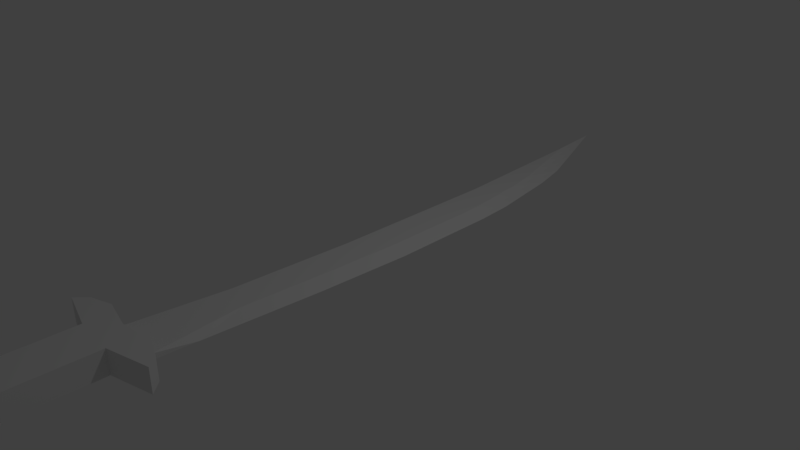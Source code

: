 # Source: schwert.blend  (saved by Blender 2.78.0; exported with 4.5.12 LTS)
import bpy
from mathutils import Matrix  # noqa: F401  (used for matrix-valued properties, if any)

bpy.ops.wm.read_factory_settings(use_empty=True)
scene = bpy.context.scene
scene.name = 'Scene'

# ---- collections
col_collection_1 = bpy.data.collections.new('Collection 1'); scene.collection.children.link(col_collection_1)

# ---- world
world_world = bpy.data.worlds.new('World'); scene.world = world_world
world_world.color = (0.05088, 0.05088, 0.05088)
world_world.use_sun_shadow = False
world_world.sun_shadow_jitter_overblur = 0.0
world_world.cycles.sampling_method = 'MANUAL'

# ---- cameras
cam_camera = bpy.data.cameras.new('Camera')
cam_camera.clip_end = 100.0
cam_camera.lens = 35.0
cam_camera.sensor_width = 32.0
cam_camera.sensor_height = 18.0
cam_camera.ortho_scale = 7.314
cam_camera.dof.focus_distance = 0.0
cam_camera.dof.aperture_fstop = 128.0

# ---- lights
light_lamp = bpy.data.lights.new('Lamp', 'POINT')
light_lamp.transmission_factor = 0.0
light_lamp.cutoff_distance = 30.0
light_lamp.energy = 100.0
light_lamp.shadow_buffer_clip_start = 1.001
light_lamp.shadow_soft_size = 0.1
light_lamp.shadow_maximum_resolution = 0.006
light_lamp.use_absolute_resolution = True

# ---- meshes
me_plane = bpy.data.meshes.new('Plane')
me_plane.from_pydata([(-0.6504, 5.588, 0.0), (-0.03044, -0.8909, 0.0), (0.3596, 0.2789, 0.0), (-0.03044, 3.953, 0.0), (-0.03044, 1.531, 0.0), (-0.3814, -0.2731, 0.0), (-0.5024, -3.174, 0.0), (-0.1514, -3.271, 0.0), (-0.4204, 2.783, 0.0), (-0.1514, -3.402, 0.0), (0.5792, -3.335, 0.0), (-0.1514, -5.75, 0.0), (0.7288, -3.493, 0.0), (-0.1514, -3.56, 0.0), (-0.1514, -3.671, 0.0), (-0.1514, -5.1, 0.0), (0.1437, -5.084, 0.0), (0.1742, -5.671, 0.0), (-0.7178, -5.145, 0.0), (-0.1514, -5.212, 0.0), (0.415, -5.175, 0.0), (-0.1514, -5.634, 0.0), (-0.7178, -5.399, 0.0), (-0.1514, -5.393, 0.0), (0.3206, -1.024, 0.0), (0.3206, 1.832, 0.0), (-0.8819, -3.304, 0.0), (0.1996, -3.204, 0.0), (-0.04192, -5.754, 0.0), (-1.031, -3.463, 0.0), (-0.4464, -3.615, 0.0), (-0.4769, -5.641, 0.0), (-0.2608, -5.724, 0.0), (0.1437, -3.646, 0.0), (-0.4464, -5.054, 0.0), (0.415, -5.43, 0.0), (-0.3404, 4.771, 0.0), (-0.03044, 2.742, 0.0), (-0.03044, 0.32, 0.0), (0.1646, 0.9049, 0.0), (-0.3269, -3.223, 0.0), (-0.0909, -2.081, 0.0), (-0.1514, -3.337, 0.0), (0.2887, -3.527, 0.0), (0.654, -3.414, 0.0), (-0.4009, 1.255, 0.0), (-0.1514, -5.692, 0.0), (-0.1514, -4.385, 0.0), (-0.4346, -5.178, 0.0), (-0.1514, -5.514, 0.0), (0.2794, -5.13, 0.0), (-0.1514, -5.156, 0.0), (-0.4346, -5.396, 0.0), (0.01141, -5.653, 0.0), (-0.1514, -5.302, 0.0), (-0.7178, -5.272, 0.0), (0.2139, -3.368, 0.0), (-0.1514, -3.481, 0.0), (-0.1514, -3.616, 0.0), (-0.003842, -5.092, 0.0), (0.1318, -5.194, 0.0), (-0.9567, -3.384, 0.0), (-0.3688, -5.682, 0.0), (-0.7389, -3.539, 0.0), (-0.4464, -4.335, 0.0), (0.2601, -2.114, 0.0), (0.1451, -0.9576, 0.0), (0.3401, 1.056, 0.0), (-0.5354, 4.186, 0.0), (-0.2059, -0.582, 0.0), (0.3401, -0.3727, 0.0), (0.1905, 2.893, 0.0), (-0.2254, 2.157, 0.0), (-0.4419, -1.723, 0.0), (-0.5166, -3.353, 0.0), (0.3894, -3.269, 0.0), (-0.6921, -3.239, 0.0), (0.06613, -5.712, 0.0), (-0.2989, -3.643, 0.0), (0.4362, -3.57, 0.0), (-0.2061, -5.737, 0.0), (-0.2989, -5.077, 0.0), (-0.09664, -5.752, 0.0), (0.1437, -4.365, 0.0), (-0.5973, -5.52, 0.0), (0.2946, -5.55, 0.0), (-0.5821, -5.099, 0.0), (0.415, -5.302, 0.0), (-0.3141, -5.637, 0.0), (0.02415, -3.238, 0.0), (-0.5914, -3.512, 0.0), (-0.003842, -3.658, 0.0), (0.1318, -5.411, 0.0), (-0.04261, -5.702, 0.0), (-0.2601, -5.687, 0.0), (-0.3743, -5.517, 0.0), (-0.4346, -5.287, 0.0), (0.1318, -5.302, 0.0), (-0.3667, -5.128, 0.0), (0.064, -5.143, 0.0), (-0.2989, -4.36, 0.0), (-0.003842, -4.375, 0.0), (-0.4451, -3.577, 0.0), (0.1424, -3.593, 0.0), (-0.554, -3.432, 0.0), (0.2513, -3.448, 0.0), (-0.4218, -3.288, 0.0), (0.119, -3.303, 0.0), (-0.2664, -1.902, 0.0), (0.08461, -2.098, 0.0), (0.07163, -5.532, 0.0), (0.1548, -0.02636, 0.0), (-0.2157, 0.7874, 0.0), (-0.2829, 3.464, 0.0), (0.1548, 1.899, 0.0), (-0.4954, 5.179, 0.0), (-0.03044, 3.347, 0.0), (-0.03044, 0.9254, 0.0), (0.06706, 1.218, 0.0), (-0.2391, -3.247, 0.0), (-0.06067, -1.486, 0.0), (-0.1514, -3.304, 0.0), (0.5087, -3.51, 0.0), (0.6166, -3.374, 0.0), (-0.3912, 0.4909, 0.0), (-0.1514, -5.663, 0.0), (-0.1514, -4.028, 0.0), (-0.293, -5.195, 0.0), (-0.1514, -5.574, 0.0), (0.2115, -5.107, 0.0), (-0.1514, -5.128, 0.0), (-0.293, -5.395, 0.0), (0.09279, -5.662, 0.0), (-0.1514, -5.257, 0.0), (-0.7178, -5.336, 0.0), (0.3966, -3.351, 0.0), (-0.1514, -3.521, 0.0), (-0.1514, -3.643, 0.0), (0.06992, -5.088, 0.0), (0.2734, -5.184, 0.0), (-0.9941, -3.423, 0.0), (-0.3148, -5.703, 0.0), (-0.5927, -3.577, 0.0), (-0.4464, -4.694, 0.0), (0.2903, -1.569, 0.0), (0.2328, -0.9909, 0.0), (0.3303, 1.444, 0.0), (-0.4779, 3.484, 0.0), (-0.1182, -0.7364, 0.0), (0.3498, -0.04692, 0.0), (0.1028, 3.423, 0.0), (-0.3229, 2.47, 0.0), (-0.4721, -2.449, 0.0), (-0.334, -3.377, 0.0), (0.2945, -3.237, 0.0), (-0.787, -3.272, 0.0), (0.1202, -5.692, 0.0), (-0.2251, -3.657, 0.0), (0.5825, -3.531, 0.0), (-0.1787, -5.743, 0.0), (-0.2251, -5.088, 0.0), (-0.06928, -5.753, 0.0), (0.1437, -4.005, 0.0), (-0.5371, -5.58, 0.0), (0.3548, -5.49, 0.0), (-0.6499, -5.122, 0.0), (0.415, -5.239, 0.0), (-0.2327, -5.636, 0.0), (0.1119, -3.221, 0.0), (-0.3714, -3.536, 0.0), (0.06992, -3.652, 0.0), (0.2734, -5.42, 0.0), (-0.1854, 4.362, 0.0), (-0.03044, 2.136, 0.0), (-0.03044, -0.2854, 0.0), (0.2621, 0.5919, 0.0), (-0.4146, -3.198, 0.0), (-0.1211, -2.676, 0.0), (-0.1514, -3.369, 0.0), (0.06867, -3.544, 0.0), (0.6914, -3.454, 0.0), (-0.4107, 2.019, 0.0), (-0.1514, -5.721, 0.0), (-0.1514, -4.743, 0.0), (-0.5762, -5.162, 0.0), (-0.1514, -5.453, 0.0), (0.3472, -5.152, 0.0), (-0.1514, -5.184, 0.0), (-0.5762, -5.398, 0.0), (-0.06997, -5.643, 0.0), (-0.1514, -5.348, 0.0), (-0.7178, -5.208, 0.0), (0.03129, -3.385, 0.0), (-0.1514, -3.441, 0.0), (-0.1514, -3.588, 0.0), (-0.0776, -5.096, 0.0), (-0.009756, -5.203, 0.0), (-0.9193, -3.344, 0.0), (-0.4229, -5.661, 0.0), (-0.8852, -3.501, 0.0), (-0.4464, -3.975, 0.0), (0.2299, -2.659, 0.0), (0.05731, -0.9242, 0.0), (0.3498, 0.6673, 0.0), (-0.5929, 4.887, 0.0), (-0.2937, -0.4275, 0.0), (0.3303, -0.6985, 0.0), (0.2783, 2.362, 0.0), (-0.1279, 1.844, 0.0), (-0.4117, -0.9983, 0.0), (-0.6993, -3.329, 0.0), (0.4843, -3.302, 0.0), (-0.5973, -3.206, 0.0), (0.01211, -5.733, 0.0), (-0.3726, -3.629, 0.0), (0.2899, -3.608, 0.0), (-0.2334, -5.73, 0.0), (-0.3726, -5.065, 0.0), (-0.124, -5.751, 0.0), (0.1437, -4.724, 0.0), (-0.6575, -5.46, 0.0), (0.2344, -5.611, 0.0), (-0.5142, -5.076, 0.0), (0.415, -5.366, 0.0), (-0.3955, -5.639, 0.0), (-0.06361, -3.254, 0.0), (-0.8114, -3.487, 0.0), (-0.0776, -3.665, 0.0), (-0.009756, -5.402, 0.0), (-0.09699, -5.697, 0.0), (0.01176, -5.707, 0.0), (-0.0156, -5.677, 0.0), (-0.06963, -5.727, 0.0), (-0.3145, -5.685, 0.0), (-0.2057, -5.69, 0.0), (-0.2871, -5.662, 0.0), (-0.2331, -5.712, 0.0), (-0.4858, -5.518, 0.0), (-0.2628, -5.515, 0.0), (-0.4045, -5.456, 0.0), (-0.3442, -5.577, 0.0), (-0.5762, -5.28, 0.0), (-0.293, -5.295, 0.0), (-0.4346, -5.233, 0.0), (-0.4346, -5.342, 0.0), (-0.009756, -5.302, 0.0), (0.2734, -5.302, 0.0), (0.1318, -5.248, 0.0), (0.1318, -5.357, 0.0), (-0.4744, -5.113, 0.0), (-0.259, -5.142, 0.0), (-0.3328, -5.102, 0.0), (-0.4006, -5.153, 0.0), (-0.04368, -5.149, 0.0), (0.1717, -5.136, 0.0), (0.03008, -5.117, 0.0), (0.09792, -5.168, 0.0), (-0.3726, -4.347, 0.0), (-0.2251, -4.373, 0.0), (-0.2989, -4.002, 0.0), (-0.2989, -4.718, 0.0), (-0.0776, -4.38, 0.0), (0.06992, -4.37, 0.0), (-0.003842, -4.017, 0.0), (-0.003842, -4.734, 0.0), (-0.592, -3.558, 0.0), (-0.2983, -3.597, 0.0), (-0.5183, -3.545, 0.0), (-0.372, -3.61, 0.0), (-0.004464, -3.604, 0.0), (0.2893, -3.581, 0.0), (0.2156, -3.56, 0.0), (0.06929, -3.625, 0.0), (-0.7554, -3.408, 0.0), (-0.3527, -3.457, 0.0), (-0.5353, -3.393, 0.0), (-0.5727, -3.472, 0.0), (0.04998, -3.464, 0.0), (0.4526, -3.431, 0.0), (0.2326, -3.408, 0.0), (0.27, -3.487, 0.0), (-0.5569, -3.263, 0.0), (-0.2866, -3.312, 0.0), (-0.3743, -3.255, 0.0), (-0.4692, -3.32, 0.0), (-0.01616, -3.32, 0.0), (0.2542, -3.286, 0.0), (0.07159, -3.27, 0.0), (0.1665, -3.336, 0.0), (-0.3542, -1.813, 0.0), (-0.1786, -1.992, 0.0), (-0.2362, -1.242, 0.0), (-0.2966, -2.562, 0.0), (-0.003146, -2.089, 0.0), (0.1724, -2.106, 0.0), (0.1148, -1.528, 0.0), (0.05438, -2.668, 0.0), (-0.03986, -5.523, 0.0), (0.1831, -5.541, 0.0), (0.1017, -5.472, 0.0), (0.04152, -5.592, 0.0), (0.2474, -0.1995, 0.0), (0.06219, 0.1468, 0.0), (0.1499, -0.492, 0.0), (0.1597, 0.4393, 0.0), (-0.1231, 0.5537, 0.0), (-0.3083, 1.021, 0.0), (-0.2108, 0.1027, 0.0), (-0.2206, 1.472, 0.0), (-0.1567, 3.103, 0.0), (-0.4092, 3.825, 0.0), (-0.2542, 2.81, 0.0), (-0.3117, 4.117, 0.0), (0.2474, 1.477, 0.0), (0.06219, 2.32, 0.0), (0.1597, 1.402, 0.0), (0.1499, 2.396, 0.0), (0.05975, 2.871, 0.0), (0.06463, 1.769, 0.0), (0.2548, 1.035, 0.0), (-0.4523, 4.502, 0.0), (-0.3661, 3.147, 0.0), (-0.1423, 2.473, 0.0), (-0.3156, 1.746, 0.0), (-0.301, 0.2968, 0.0), (-0.1206, -0.09135, 0.0), (0.06463, 0.6823, 0.0), (0.05975, -0.3887, 0.0), (0.2401, -0.5952, 0.0), (0.138, -5.601, 0.0), (0.2283, -5.481, 0.0), (-0.02481, -5.463, 0.0), (0.1421, -2.663, 0.0), (0.2026, -1.548, 0.0), (0.02708, -1.507, 0.0), (-0.2089, -2.619, 0.0), (-0.1484, -1.364, 0.0), (-0.3239, -1.12, 0.0), (0.3254, -3.319, 0.0), (0.1831, -3.254, 0.0), (-0.03988, -3.287, 0.0), (-0.3103, -3.345, 0.0), (-0.2628, -3.28, 0.0), (-0.4858, -3.231, 0.0), (0.4807, -3.47, 0.0), (0.4246, -3.391, 0.0), (0.04063, -3.425, 0.0), (-0.362, -3.496, 0.0), (-0.3433, -3.417, 0.0), (-0.7273, -3.368, 0.0), (0.1796, -3.617, 0.0), (0.399, -3.546, 0.0), (0.0321, -3.574, 0.0), (-0.2617, -3.627, 0.0), (-0.3348, -3.566, 0.0), (-0.7017, -3.523, 0.0), (0.06992, -4.729, 0.0), (0.06992, -4.011, 0.0), (-0.0776, -4.022, 0.0), (-0.2251, -4.73, 0.0), (-0.2251, -4.015, 0.0), (-0.3726, -3.988, 0.0), (0.2226, -5.16, 0.0), (0.1208, -5.112, 0.0), (-0.06064, -5.123, 0.0), (-0.276, -5.168, 0.0), (-0.2421, -5.115, 0.0), (-0.4235, -5.089, 0.0), (0.2734, -5.361, 0.0), (0.2734, -5.243, 0.0), (-0.009756, -5.253, 0.0), (-0.293, -5.345, 0.0), (-0.293, -5.245, 0.0), (-0.5762, -5.221, 0.0), (-0.2478, -5.576, 0.0), (-0.2779, -5.455, 0.0), (-0.531, -5.458, 0.0), (-0.1922, -5.716, 0.0), (-0.2192, -5.663, 0.0), (-0.355, -5.662, 0.0), (-0.02876, -5.73, 0.0), (0.05227, -5.685, 0.0), (-0.08348, -5.67, 0.0), (-0.1105, -5.724, 0.0), (-0.274, -5.707, 0.0), (-0.4407, -5.579, 0.0), (-0.5762, -5.339, 0.0), (-0.009756, -5.352, 0.0), (-0.5253, -5.137, 0.0), (-0.02672, -5.176, 0.0), (-0.3726, -4.706, 0.0), (-0.0776, -4.738, 0.0), (-0.4823, -3.594, 0.0), (-0.04103, -3.634, 0.0), (-0.7834, -3.448, 0.0), (0.05932, -3.504, 0.0), (-0.6281, -3.296, 0.0), (0.007562, -3.352, 0.0), (-0.3844, -2.506, 0.0), (-0.03338, -2.672, 0.0), (-0.05492, -5.583, 0.0), (0.2548, 0.1962, 0.0), (-0.1255, 1.199, 0.0), (-0.1711, 3.732, 0.0), (0.2401, 1.92, 0.0), (-0.3667, 4.29, 0.0808), (-0.46, 4.619, 0.0808), (-0.08699, 2.818, 0.0808), (-0.08699, 3.304, 0.0808), (-0.08699, 0.8714, 0.0808), (-0.08699, 1.358, 0.0808), (-0.02833, 1.106, 0.0808), (-0.2391, -3.247, 0.0808), (-0.1514, -3.271, 0.0808), (-0.1052, -1.067, 0.0808), (-0.08699, -0.5883, 0.0808), (-0.1514, -3.304, 0.3311), (0.5087, -3.51, 0.3311), (0.7288, -3.493, 0.3311), (0.6166, -3.374, 0.3311), (0.5792, -3.335, 0.3311), (-0.304, 0.5222, 0.0808), (-0.2982, -0.09182, 0.0808), (-0.1514, -5.663, 0.3311), (-0.1514, -5.634, 0.3311), (-0.1514, -4.028, 0.3311), (-0.1514, -3.671, 0.3311), (-0.293, -5.195, 0.3311), (-0.1514, -5.212, 0.3311), (-0.1514, -5.574, 0.3311), (0.2115, -5.107, 0.3311), (0.1437, -5.084, 0.3311), (-0.1514, -5.128, 0.3311), (-0.1514, -5.1, 0.3311), (-0.293, -5.395, 0.3311), (-0.1514, -5.393, 0.3311), (0.09279, -5.662, 0.3311), (0.1742, -5.671, 0.3311), (-0.1514, -5.257, 0.3311), (-0.7178, -5.336, 0.3311), (-0.7178, -5.399, 0.3311), (0.3966, -3.351, 0.3311), (-0.1514, -3.521, 0.3311), (-0.1514, -3.56, 0.3311), (-0.1514, -3.643, 0.3311), (0.06992, -5.088, 0.3311), (0.2734, -5.184, 0.3311), (0.415, -5.175, 0.3311), (-0.9941, -3.423, 0.3311), (-1.031, -3.463, 0.3311), (-0.3148, -5.703, 0.3311), (-0.2608, -5.724, 0.3311), (-0.5927, -3.577, 0.3311), (-0.4464, -3.615, 0.3311), (-0.4464, -4.694, 0.3311), (-0.4464, -5.054, 0.3311), (0.106, -1.134, 0.0808), (0.1242, -0.6956, 0.0808), (0.07139, -0.6688, 0.0808), (0.13, 1.288, 0.0808), (0.1242, 1.6, 0.0808), (-0.3562, 2.928, 0.0808), (-0.3216, 2.364, 0.0808), (-0.1398, -0.4642, 0.0808), (0.1418, 0.08996, 0.0808), (0.1476, 0.3518, 0.0808), (-0.006847, 2.878, 0.0808), (-0.263, 2.113, 0.0808), (-0.3527, -1.84, 0.0808), (-0.5024, -3.174, 0.0808), (-0.334, -3.377, 0.3311), (-0.1514, -3.402, 0.3311), (0.2945, -3.237, 0.3311), (0.1996, -3.204, 0.0808), (-0.787, -3.272, 0.3311), (-0.8819, -3.304, 0.3311), (0.1202, -5.692, 0.3311), (-0.2251, -3.657, 0.3311), (0.5825, -3.531, 0.3311), (-0.1787, -5.743, 0.3311), (-0.1514, -5.75, 0.3311), (-0.2251, -5.088, 0.3311), (-0.06928, -5.753, 0.3311), (-0.04192, -5.754, 0.3311), (0.1437, -4.005, 0.3311), (0.1437, -3.646, 0.3311), (-0.5371, -5.58, 0.3311), (-0.4769, -5.641, 0.3311), (0.3548, -5.49, 0.3311), (0.415, -5.43, 0.3311), (-0.6499, -5.122, 0.3311), (-0.7178, -5.145, 0.3311), (0.415, -5.239, 0.3311), (-0.2327, -5.636, 0.3311), (0.1119, -3.221, 0.0808), (-0.3714, -3.536, 0.3311), (0.06992, -3.652, 0.3311), (0.2734, -5.42, 0.3311), (-0.1802, 3.633, 0.0808), (-0.2735, 3.962, 0.0808), (-0.08699, 1.845, 0.0808), (-0.08699, 2.331, 0.0808), (-0.08699, -0.1017, 0.0808), (-0.08699, 0.3849, 0.0808), (0.08899, 0.6034, 0.0808), (0.03033, 0.8549, 0.0808), (-0.4146, -3.198, 0.0808), (-0.3269, -3.223, 0.0808), (-0.1416, -2.023, 0.0808), (-0.1234, -1.545, 0.0808), (-0.1514, -3.369, 0.3311), (-0.1514, -3.337, 0.3311), (0.06867, -3.544, 0.3311), (0.2887, -3.527, 0.3311), (0.6914, -3.454, 0.3311), (0.654, -3.414, 0.3311), (-0.3158, 1.75, 0.0808), (-0.3099, 1.136, 0.0808), (-0.1514, -5.721, 0.3311), (-0.1514, -5.692, 0.3311), (-0.1514, -4.743, 0.3311), (-0.1514, -4.385, 0.3311), (-0.5762, -5.162, 0.3311), (-0.4346, -5.178, 0.3311), (-0.1514, -5.453, 0.3311), (-0.1514, -5.514, 0.3311), (0.3472, -5.152, 0.3311), (0.2794, -5.13, 0.3311), (-0.1514, -5.184, 0.3311), (-0.1514, -5.156, 0.3311), (-0.5762, -5.398, 0.3311), (-0.4346, -5.396, 0.3311), (-0.06997, -5.643, 0.3311), (0.01141, -5.653, 0.3311), (-0.1514, -5.348, 0.3311), (-0.1514, -5.302, 0.3311), (-0.7178, -5.208, 0.3311), (-0.7178, -5.272, 0.3311), (0.03129, -3.385, 0.3311), (0.2139, -3.368, 0.3311), (-0.1514, -3.441, 0.3311), (-0.1514, -3.481, 0.3311), (-0.1514, -3.588, 0.3311), (-0.1514, -3.616, 0.3311), (-0.0776, -5.096, 0.3311), (-0.003842, -5.092, 0.3311), (-0.009756, -5.203, 0.3311), (0.1318, -5.194, 0.3311), (-0.9193, -3.344, 0.3311), (-0.9567, -3.384, 0.3311), (-0.4229, -5.661, 0.3311), (-0.3688, -5.682, 0.3311), (-0.8852, -3.501, 0.3311), (-0.7389, -3.539, 0.3311), (-0.4464, -3.975, 0.3311), (-0.4464, -4.335, 0.3311), (0.06962, -2.01, 0.0808), (0.08781, -1.572, 0.0808), (-0.0342, -0.6151, 0.0808), (0.01859, -0.6419, 0.0808), (0.1418, 0.664, 0.0808), (0.1359, 0.9761, 0.0808), (-0.4254, 4.055, 0.0808), (-0.3908, 3.492, 0.0808), (-0.2454, -0.2159, 0.0808), (-0.1926, -0.3401, 0.0808), (0.13, -0.4337, 0.0808), (0.1359, -0.1719, 0.0808), (0.09874, 2.026, 0.0808), (0.04595, 2.452, 0.0808), (-0.1456, 1.61, 0.0808), (-0.2043, 1.861, 0.0808), (-0.3163, -0.6746, 0.0808), (-0.3345, -1.257, 0.0808), (-0.6993, -3.329, 0.3311), (-0.5166, -3.353, 0.3311), (0.4843, -3.302, 0.3311), (0.3894, -3.269, 0.3311), (-0.5973, -3.206, 0.3311), (-0.6921, -3.239, 0.3311), (0.01211, -5.733, 0.3311), (0.06613, -5.712, 0.3311), (-0.3726, -3.629, 0.3311), (-0.2989, -3.643, 0.3311), (0.2899, -3.608, 0.3311), (0.4362, -3.57, 0.3311), (-0.2334, -5.73, 0.3311), (-0.2061, -5.737, 0.3311), (-0.3726, -5.065, 0.3311), (-0.2989, -5.077, 0.3311), (-0.124, -5.751, 0.3311), (-0.09664, -5.752, 0.3311), (0.1437, -4.724, 0.3311), (0.1437, -4.365, 0.3311), (-0.6575, -5.46, 0.3311), (-0.5973, -5.52, 0.3311), (0.2344, -5.611, 0.3311), (0.2946, -5.55, 0.3311), (-0.5142, -5.076, 0.3311), (-0.5821, -5.099, 0.3311), (0.415, -5.366, 0.3311), (0.415, -5.302, 0.3311), (-0.3955, -5.639, 0.3311), (-0.3141, -5.637, 0.3311), (-0.06361, -3.254, 0.0808), (0.02415, -3.238, 0.0808), (-0.8114, -3.487, 0.3311), (-0.5914, -3.512, 0.3311), (-0.0776, -3.665, 0.3311), (-0.003842, -3.658, 0.3311), (-0.009756, -5.402, 0.3311), (0.1318, -5.411, 0.3311), (-0.09699, -5.697, 0.3311), (0.01176, -5.707, 0.3311), (-0.04261, -5.702, 0.3311), (-0.0156, -5.677, 0.3311), (-0.06963, -5.727, 0.3311), (-0.3145, -5.685, 0.3311), (-0.2057, -5.69, 0.3311), (-0.2601, -5.687, 0.3311), (-0.2871, -5.662, 0.3311), (-0.2331, -5.712, 0.3311), (-0.4858, -5.518, 0.3311), (-0.2628, -5.515, 0.3311), (-0.3743, -5.517, 0.3311), (-0.4045, -5.456, 0.3311), (-0.3442, -5.577, 0.3311), (-0.5762, -5.28, 0.3311), (-0.293, -5.295, 0.3311), (-0.4346, -5.287, 0.3311), (-0.4346, -5.233, 0.3311), (-0.4346, -5.342, 0.3311), (-0.009756, -5.302, 0.3311), (0.2734, -5.302, 0.3311), (0.1318, -5.302, 0.3311), (0.1318, -5.248, 0.3311), (0.1318, -5.357, 0.3311), (-0.4744, -5.113, 0.3311), (-0.259, -5.142, 0.3311), (-0.3667, -5.128, 0.3311), (-0.3328, -5.102, 0.3311), (-0.4006, -5.153, 0.3311), (-0.04368, -5.149, 0.3311), (0.1717, -5.136, 0.3311), (0.064, -5.143, 0.3311), (0.03008, -5.117, 0.3311), (0.09792, -5.168, 0.3311), (-0.3726, -4.347, 0.3311), (-0.2251, -4.373, 0.3311), (-0.2989, -4.36, 0.3311), (-0.2989, -4.002, 0.3311), (-0.2989, -4.718, 0.3311), (-0.0776, -4.38, 0.3311), (0.06992, -4.37, 0.3311), (-0.003842, -4.375, 0.3311), (-0.003842, -4.017, 0.3311), (-0.003842, -4.734, 0.3311), (-0.592, -3.558, 0.3311), (-0.2983, -3.597, 0.3311), (-0.4451, -3.577, 0.3311), (-0.5183, -3.545, 0.3311), (-0.372, -3.61, 0.3311), (-0.004464, -3.604, 0.3311), (0.2893, -3.581, 0.3311), (0.1424, -3.593, 0.3311), (0.2156, -3.56, 0.3311), (0.06929, -3.625, 0.3311), (-0.7554, -3.408, 0.3311), (-0.3527, -3.457, 0.3311), (-0.554, -3.432, 0.3311), (-0.5353, -3.393, 0.3311), (-0.5727, -3.472, 0.3311), (0.04998, -3.464, 0.3311), (0.4526, -3.431, 0.3311), (0.2513, -3.448, 0.3311), (0.2326, -3.408, 0.3311), (0.27, -3.487, 0.3311), (-0.5569, -3.263, 0.3311), (-0.2866, -3.312, 0.3311), (-0.4218, -3.288, 0.3311), (-0.3743, -3.255, 0.3311), (-0.4692, -3.32, 0.3311), (-0.01616, -3.32, 0.3311), (0.2542, -3.286, 0.3311), (0.119, -3.303, 0.3311), (0.07159, -3.27, 0.3311), (0.1665, -3.336, 0.3311), (-0.2817, -1.329, 0.0808), (-0.1762, -1.473, 0.0808), (-0.229, -1.401, 0.0808), (-0.2108, -0.8706, 0.0808), (-0.2471, -1.932, 0.0808), (-0.07057, -1.552, 0.0808), (0.03501, -1.565, 0.0808), (-0.01778, -1.558, 0.0808), (0.0004081, -1.1, 0.0808), (-0.03597, -2.016, 0.0808), (-0.03986, -5.523, 0.3311), (0.1831, -5.541, 0.3311), (0.07163, -5.532, 0.3311), (0.1017, -5.472, 0.3311), (0.04152, -5.592, 0.3311), (0.08019, -0.0327, 0.0808), (-0.03126, 0.2457, 0.0808), (0.02446, 0.1065, 0.0808), (0.02153, -0.2677, 0.0808), (0.02739, 0.4807, 0.0808), (-0.1427, 0.5727, 0.0808), (-0.2542, 0.9484, 0.0808), (-0.1984, 0.7605, 0.0808), (-0.1955, 0.2102, 0.0808), (-0.2014, 1.311, 0.0808), (-0.1629, 2.621, 0.0808), (-0.3149, 3.202, 0.0808), (-0.2389, 2.911, 0.0808), (-0.2216, 2.386, 0.0808), (-0.2562, 3.437, 0.0808), (0.08019, 1.315, 0.0808), (-0.03126, 1.992, 0.0808), (0.02446, 1.654, 0.0808), (0.02739, 1.254, 0.0808), (0.02153, 2.053, 0.0808), (-0.03273, 2.435, 0.0808), (-0.0298, 1.549, 0.0808), (0.08459, 0.9591, 0.0808), (-0.3408, 3.746, 0.0808), (-0.2889, 2.657, 0.0808), (-0.1543, 2.115, 0.0808), (-0.2586, 1.531, 0.0808), (-0.2498, 0.3662, 0.0808), (-0.1413, 0.05425, 0.0808), (-0.0298, 0.6761, 0.0808), (-0.03273, -0.1847, 0.0808), (0.07579, -0.3507, 0.0808), (0.138, -5.601, 0.3311), (0.2283, -5.481, 0.3311), (-0.02481, -5.463, 0.3311), (0.01683, -2.013, 0.0808), (0.0532, -1.117, 0.0808), (-0.05238, -1.083, 0.0808), (-0.1943, -1.977, 0.0808), (-0.158, -0.9686, 0.0808), (-0.2636, -0.7726, 0.0808), (0.3254, -3.319, 0.3311), (0.1831, -3.254, 0.3311), (-0.03988, -3.287, 0.3311), (-0.3103, -3.345, 0.3311), (-0.2628, -3.28, 0.3311), (-0.4858, -3.231, 0.3311), (0.4807, -3.47, 0.3311), (0.4246, -3.391, 0.3311), (0.04063, -3.425, 0.3311), (-0.362, -3.496, 0.3311), (-0.3433, -3.417, 0.3311), (-0.7273, -3.368, 0.3311), (0.1796, -3.617, 0.3311), (0.399, -3.546, 0.3311), (0.0321, -3.574, 0.3311), (-0.2617, -3.627, 0.3311), (-0.3348, -3.566, 0.3311), (-0.7017, -3.523, 0.3311), (0.06992, -4.729, 0.3311), (0.06992, -4.011, 0.3311), (-0.0776, -4.022, 0.3311), (-0.2251, -4.73, 0.3311), (-0.2251, -4.015, 0.3311), (-0.3726, -3.988, 0.3311), (0.2226, -5.16, 0.3311), (0.1208, -5.112, 0.3311), (-0.06064, -5.123, 0.3311), (-0.276, -5.168, 0.3311), (-0.2421, -5.115, 0.3311), (-0.4235, -5.089, 0.3311), (0.2734, -5.361, 0.3311), (0.2734, -5.243, 0.3311), (-0.009756, -5.253, 0.3311), (-0.293, -5.345, 0.3311), (-0.293, -5.245, 0.3311), (-0.5762, -5.221, 0.3311), (-0.2478, -5.576, 0.3311), (-0.2779, -5.455, 0.3311), (-0.531, -5.458, 0.3311), (-0.1922, -5.716, 0.3311), (-0.2192, -5.663, 0.3311), (-0.355, -5.662, 0.3311), (-0.02876, -5.73, 0.3311), (0.05227, -5.685, 0.3311), (-0.08348, -5.67, 0.3311), (-0.1105, -5.724, 0.3311), (-0.274, -5.707, 0.3311), (-0.4407, -5.579, 0.3311), (-0.5762, -5.339, 0.3311), (-0.009756, -5.352, 0.3311), (-0.5253, -5.137, 0.3311), (-0.02672, -5.176, 0.3311), (-0.3726, -4.706, 0.3311), (-0.0776, -4.738, 0.3311), (-0.4823, -3.594, 0.3311), (-0.04103, -3.634, 0.3311), (-0.7834, -3.448, 0.3311), (0.05932, -3.504, 0.3311), (-0.6281, -3.296, 0.3311), (0.007562, -3.352, 0.3311), (-0.2999, -1.886, 0.0808), (-0.08876, -2.02, 0.0808), (-0.05492, -5.583, 0.3311), (0.08459, 0.2853, 0.0808), (-0.1442, 1.091, 0.0808), (-0.1716, 3.127, 0.0808), (0.07579, 1.671, 0.0808)], [], [(404, 146, 25), (403, 116, 3), (402, 117, 4), (401, 149, 2), (400, 128, 21, 189), (225, 399, 177), (398, 152, 6), (397, 178, 9, 192), (396, 155, 26, 210), (395, 136, 13, 179), (394, 140, 29, 226), (393, 137, 14, 227), (392, 142, 30, 214), (391, 183, 15, 195), (390, 143, 34, 217), (389, 187, 19, 196), (388, 165, 18, 184), (387, 190, 23, 228), (386, 134, 22, 188), (385, 163, 31, 224), (384, 141, 32, 216), (383, 182, 11, 218), (382, 125, 46, 229), (381, 231, 93, 230), (380, 232, 82, 161), (379, 198, 62, 233), (378, 235, 94, 234), (377, 236, 80, 159), (376, 220, 84, 237), (375, 239, 95, 238), (374, 240, 88, 167), (373, 191, 55, 241), (372, 243, 96, 242), (371, 244, 52, 131), (370, 133, 54, 245), (369, 247, 97, 246), (368, 248, 92, 171), (367, 222, 86, 249), (366, 251, 98, 250), (365, 252, 48, 127), (364, 130, 51, 253), (363, 255, 99, 254), (362, 256, 60, 139), (361, 200, 64, 257), (360, 259, 100, 258), (359, 260, 81, 160), (358, 126, 47, 261), (357, 263, 101, 262), (356, 264, 59, 138), (355, 199, 63, 265), (354, 267, 102, 266), (353, 268, 78, 157), (352, 194, 58, 269), (351, 271, 103, 270), (350, 272, 91, 170), (349, 197, 61, 273), (348, 275, 104, 274), (347, 276, 90, 169), (346, 193, 57, 277), (345, 279, 105, 278), (344, 280, 43, 122), (343, 212, 76, 281), (342, 283, 106, 282), (341, 284, 74, 153), (340, 121, 42, 285), (339, 287, 107, 286), (338, 288, 56, 135), (337, 209, 73), (336, 291, 108), (335, 292, 40), (334, 120, 41), (333, 295, 109), (168, 332, 296), (331, 185, 49, 297), (330, 299, 110, 298), (329, 300, 53, 132), (328, 206, 70), (327, 303, 111), (326, 304, 39), (325, 174, 38), (324, 307, 112), (323, 308, 72), (322, 173, 37), (321, 311, 113), (320, 312, 36), (319, 203, 67), (318, 315, 114), (317, 316, 71), (314, 114, 316), (37, 314, 317), (116, 317, 150), (118, 39, 315), (4, 118, 318), (173, 318, 314), (175, 2, 203), (39, 175, 319), (315, 319, 313), (310, 113, 312), (68, 310, 320), (204, 320, 115), (151, 72, 311), (8, 151, 321), (147, 321, 310), (208, 4, 173), (72, 208, 322), (311, 322, 309), (306, 112, 308), (45, 306, 323), (181, 323, 151), (205, 69, 307), (5, 205, 324), (124, 324, 306), (148, 1, 174), (69, 148, 325), (307, 325, 305), (302, 111, 304), (38, 302, 326), (117, 326, 118), (202, 66, 303), (1, 202, 327), (174, 327, 302), (145, 24, 206), (66, 145, 328), (303, 328, 301), (298, 110, 300, 329), (85, 298, 329, 221), (221, 329, 132, 17), (171, 92, 299, 330), (35, 171, 330, 164), (164, 330, 298, 85), (228, 23, 185, 331), (92, 228, 331, 299), (299, 331, 297, 110), (332, 294, 109), (201, 65, 294), (27, 201, 332), (145, 66, 295), (24, 145, 333), (144, 333, 294), (202, 1, 120), (66, 202, 334), (295, 334, 293), (290, 108, 292), (41, 290, 335), (177, 335, 119), (148, 69, 291), (1, 148, 336), (120, 336, 290), (205, 5, 209), (69, 205, 337), (291, 337, 289), (286, 107, 288, 338), (75, 286, 338, 211), (211, 338, 135, 10), (168, 89, 287, 339), (27, 168, 339, 154), (154, 339, 286, 75), (225, 7, 121, 340), (89, 225, 340, 287), (287, 340, 285, 107), (282, 106, 284, 341), (42, 282, 341, 178), (178, 341, 153, 9), (119, 40, 283, 342), (7, 119, 342, 121), (121, 342, 282, 42), (176, 6, 212, 343), (40, 176, 343, 283), (283, 343, 281, 106), (278, 105, 280, 344), (44, 278, 344, 180), (180, 344, 122, 12), (135, 56, 279, 345), (10, 135, 345, 123), (123, 345, 278, 44), (192, 9, 193, 346), (56, 192, 346, 279), (279, 346, 277, 105), (274, 104, 276, 347), (57, 274, 347, 136), (136, 347, 169, 13), (153, 74, 275, 348), (9, 153, 348, 193), (193, 348, 274, 57), (210, 26, 197, 349), (74, 210, 349, 275), (275, 349, 273, 104), (270, 103, 272, 350), (79, 270, 350, 215), (215, 350, 170, 33), (122, 43, 271, 351), (12, 122, 351, 158), (158, 351, 270, 79), (179, 13, 194, 352), (43, 179, 352, 271), (271, 352, 269, 103), (266, 102, 268, 353), (58, 266, 353, 137), (137, 353, 157, 14), (169, 90, 267, 354), (13, 169, 354, 194), (194, 354, 266, 58), (226, 29, 199, 355), (90, 226, 355, 267), (267, 355, 265, 102), (262, 101, 264, 356), (83, 262, 356, 219), (219, 356, 138, 16), (170, 91, 263, 357), (33, 170, 357, 162), (162, 357, 262, 83), (227, 14, 126, 358), (91, 227, 358, 263), (263, 358, 261, 101), (258, 100, 260, 359), (47, 258, 359, 183), (183, 359, 160, 15), (157, 78, 259, 360), (14, 157, 360, 126), (126, 360, 258, 47), (214, 30, 200, 361), (78, 214, 361, 259), (259, 361, 257, 100), (254, 99, 256, 362), (50, 254, 362, 186), (186, 362, 139, 20), (138, 59, 255, 363), (16, 138, 363, 129), (129, 363, 254, 50), (195, 15, 130, 364), (59, 195, 364, 255), (255, 364, 253, 99), (250, 98, 252, 365), (51, 250, 365, 187), (187, 365, 127, 19), (160, 81, 251, 366), (15, 160, 366, 130), (130, 366, 250, 51), (217, 34, 222, 367), (81, 217, 367, 251), (251, 367, 249, 98), (246, 97, 248, 368), (87, 246, 368, 223), (223, 368, 171, 35), (139, 60, 247, 369), (20, 139, 369, 166), (166, 369, 246, 87), (196, 19, 133, 370), (60, 196, 370, 247), (247, 370, 245, 97), (242, 96, 244, 371), (54, 242, 371, 190), (190, 371, 131, 23), (127, 48, 243, 372), (19, 127, 372, 133), (133, 372, 242, 54), (184, 18, 191, 373), (48, 184, 373, 243), (243, 373, 241, 96), (238, 95, 240, 374), (49, 238, 374, 128), (128, 374, 167, 21), (131, 52, 239, 375), (23, 131, 375, 185), (185, 375, 238, 49), (188, 22, 220, 376), (52, 188, 376, 239), (239, 376, 237, 95), (234, 94, 236, 377), (46, 234, 377, 182), (182, 377, 159, 11), (167, 88, 235, 378), (21, 167, 378, 125), (125, 378, 234, 46), (224, 31, 198, 379), (88, 224, 379, 235), (235, 379, 233, 94), (230, 93, 232, 380), (77, 230, 380, 213), (213, 380, 161, 28), (132, 53, 231, 381), (17, 132, 381, 156), (156, 381, 230, 77), (189, 21, 125, 382), (53, 189, 382, 231), (231, 382, 229, 93), (229, 46, 182, 383), (93, 229, 383, 232), (232, 383, 218, 82), (233, 62, 141, 384), (94, 233, 384, 236), (236, 384, 216, 80), (237, 84, 163, 385), (95, 237, 385, 240), (240, 385, 224, 88), (241, 55, 134, 386), (96, 241, 386, 244), (244, 386, 188, 52), (245, 54, 190, 387), (97, 245, 387, 248), (248, 387, 228, 92), (249, 86, 165, 388), (98, 249, 388, 252), (252, 388, 184, 48), (253, 51, 187, 389), (99, 253, 389, 256), (256, 389, 196, 60), (257, 64, 143, 390), (100, 257, 390, 260), (260, 390, 217, 81), (261, 47, 183, 391), (101, 261, 391, 264), (264, 391, 195, 59), (265, 63, 142, 392), (102, 265, 392, 268), (268, 392, 214, 78), (269, 58, 137, 393), (103, 269, 393, 272), (272, 393, 227, 91), (273, 61, 140, 394), (104, 273, 394, 276), (276, 394, 226, 90), (277, 57, 136, 395), (105, 277, 395, 280), (280, 395, 179, 43), (281, 76, 155, 396), (106, 281, 396, 284), (284, 396, 210, 74), (285, 42, 178, 397), (107, 285, 397, 288), (288, 397, 192, 56), (289, 73, 152), (108, 289, 398), (292, 398, 176), (399, 293, 41), (296, 109, 293), (89, 296, 399), (297, 49, 128, 400), (110, 297, 400, 300), (300, 400, 189, 53), (301, 70, 149), (111, 301, 401), (304, 401, 175), (305, 38, 117), (112, 305, 402), (308, 402, 208), (309, 37, 116), (113, 309, 403), (312, 403, 172), (313, 67, 146), (114, 313, 404), (316, 404, 207), (404, 25, 207), (403, 3, 172), (402, 4, 208), (401, 2, 175), (225, 177, 7), (398, 6, 176), (337, 73, 289), (336, 108, 290), (335, 40, 119), (334, 41, 293), (333, 109, 294), (168, 296, 89), (328, 70, 301), (327, 111, 302), (326, 39, 118), (325, 38, 305), (324, 112, 306), (323, 72, 151), (322, 37, 309), (321, 113, 310), (320, 36, 115), (319, 67, 313), (318, 114, 314), (317, 71, 150), (314, 316, 317), (37, 317, 116), (116, 150, 3), (118, 315, 318), (4, 318, 173), (173, 314, 37), (175, 203, 319), (39, 319, 315), (315, 313, 114), (310, 312, 320), (68, 320, 204), (204, 115, 0), (151, 311, 321), (8, 321, 147), (147, 310, 68), (208, 173, 322), (72, 322, 311), (311, 309, 113), (306, 308, 323), (45, 323, 181), (181, 151, 8), (205, 307, 324), (5, 324, 124), (124, 306, 45), (148, 174, 325), (69, 325, 307), (307, 305, 112), (302, 304, 326), (38, 326, 117), (117, 118, 4), (202, 303, 327), (1, 327, 174), (174, 302, 38), (145, 206, 328), (66, 328, 303), (303, 301, 111), (332, 109, 296), (201, 294, 332), (27, 332, 168), (145, 295, 333), (24, 333, 144), (144, 294, 65), (202, 120, 334), (66, 334, 295), (295, 293, 109), (290, 292, 335), (41, 335, 177), (177, 119, 7), (148, 291, 336), (1, 336, 120), (120, 290, 41), (205, 209, 337), (69, 337, 291), (291, 289, 108), (289, 152, 398), (108, 398, 292), (292, 176, 40), (399, 41, 177), (296, 293, 399), (89, 399, 225), (301, 149, 401), (111, 401, 304), (304, 175, 39), (305, 117, 402), (112, 402, 308), (308, 208, 72), (309, 116, 403), (113, 403, 312), (312, 172, 36), (313, 146, 404), (114, 404, 316), (316, 207, 71), (809, 460, 459), (808, 408, 407), (807, 410, 409), (806, 465, 464), (805, 532, 424, 429), (604, 508, 804), (803, 469, 468), (802, 538, 471, 510), (801, 574, 475, 474), (800, 512, 443, 442), (799, 606, 449, 448), (798, 608, 426, 444), (797, 582, 453, 452), (796, 544, 433, 520), (795, 588, 455, 454), (794, 546, 428, 528), (793, 522, 491, 490), (792, 610, 435, 534), (791, 530, 440, 439), (790, 602, 487, 486), (789, 586, 451, 450), (788, 590, 480, 518), (787, 612, 519, 423), (786, 613, 614, 615), (785, 482, 591, 616), (784, 617, 551, 550), (783, 618, 619, 620), (782, 479, 587, 621), (781, 622, 595, 594), (780, 623, 624, 625), (779, 493, 603, 626), (778, 627, 537, 536), (777, 628, 629, 630), (776, 434, 531, 631), (775, 632, 535, 438), (774, 633, 634, 635), (773, 497, 611, 636), (772, 637, 599, 598), (771, 638, 639, 640), (770, 427, 523, 641), (769, 642, 529, 432), (768, 643, 644, 645), (767, 446, 547, 646), (766, 647, 555, 554), (765, 648, 649, 650), (764, 481, 589, 651), (763, 652, 521, 425), (762, 653, 654, 655), (761, 445, 545, 656), (760, 657, 553, 552), (759, 658, 659, 660), (758, 477, 583, 661), (757, 662, 543, 542), (756, 663, 664, 665), (755, 496, 609, 666), (754, 667, 549, 548), (753, 668, 669, 670), (752, 495, 607, 671), (751, 672, 541, 540), (750, 673, 674, 675), (749, 417, 513, 676), (748, 677, 579, 578), (747, 678, 679, 680), (746, 470, 575, 681), (745, 682, 511, 416), (744, 683, 684, 685), (743, 441, 539, 686), (742, 573, 572), (741, 689, 690), (740, 507, 691), (739, 509, 414), (738, 694, 695), (494, 696, 737), (736, 697, 525, 524), (735, 698, 699, 700), (734, 436, 533, 701), (733, 567, 566), (732, 704, 705), (731, 505, 706), (730, 503, 502), (729, 709, 710), (728, 571, 711), (727, 501, 500), (726, 714, 715), (725, 499, 716), (724, 561, 560), (723, 719, 720), (722, 569, 721), (718, 721, 719), (501, 722, 718), (407, 466, 722), (411, 720, 505), (410, 723, 411), (500, 718, 723), (504, 560, 465), (505, 724, 504), (720, 717, 724), (713, 716, 714), (563, 725, 713), (562, 405, 725), (467, 715, 571), (462, 726, 467), (461, 713, 726), (570, 500, 410), (571, 727, 570), (715, 712, 727), (708, 711, 709), (517, 728, 708), (516, 467, 728), (564, 710, 565), (422, 729, 564), (421, 708, 729), (463, 502, 415), (565, 730, 463), (710, 707, 730), (703, 706, 704), (503, 731, 703), (409, 411, 731), (558, 705, 559), (415, 732, 558), (502, 703, 732), (458, 566, 457), (559, 733, 458), (705, 702, 733), (698, 734, 701, 699), (597, 596, 734, 698), (596, 437, 436, 734), (497, 735, 700, 611), (489, 488, 735, 497), (488, 597, 698, 735), (610, 736, 524, 435), (611, 700, 736, 610), (700, 699, 697, 736), (737, 694, 693), (556, 693, 557), (473, 737, 556), (458, 695, 559), (457, 738, 458), (456, 693, 738), (558, 414, 415), (559, 739, 558), (695, 692, 739), (688, 691, 689), (509, 740, 688), (508, 412, 740), (463, 690, 565), (415, 741, 463), (414, 688, 741), (564, 572, 422), (565, 742, 564), (690, 687, 742), (683, 743, 686, 684), (577, 576, 743, 683), (576, 420, 441, 743), (494, 744, 685, 605), (473, 472, 744, 494), (472, 577, 683, 744), (604, 745, 416, 413), (605, 685, 745, 604), (685, 684, 682, 745), (678, 746, 681, 679), (511, 510, 746, 678), (510, 471, 470, 746), (412, 747, 680, 507), (413, 416, 747, 412), (416, 511, 678, 747), (506, 748, 578, 469), (507, 680, 748, 506), (680, 679, 677, 748), (673, 749, 676, 674), (515, 514, 749, 673), (514, 418, 417, 749), (441, 750, 675, 539), (420, 419, 750, 441), (419, 515, 673, 750), (538, 751, 540, 471), (539, 675, 751, 538), (675, 674, 672, 751), (668, 752, 671, 669), (541, 442, 752, 668), (442, 443, 495, 752), (470, 753, 670, 575), (471, 540, 753, 470), (540, 541, 668, 753), (574, 754, 548, 475), (575, 670, 754, 574), (670, 669, 667, 754), (663, 755, 666, 664), (585, 584, 755, 663), (584, 485, 496, 755), (417, 756, 665, 513), (418, 478, 756, 417), (478, 585, 663, 756), (512, 757, 542, 443), (513, 665, 757, 512), (665, 664, 662, 757), (658, 758, 661, 659), (543, 444, 758, 658), (444, 426, 477, 758), (495, 759, 660, 607), (443, 542, 759, 495), (542, 543, 658, 759), (606, 760, 552, 449), (607, 660, 760, 606), (660, 659, 657, 760), (653, 761, 656, 654), (593, 592, 761, 653), (592, 431, 445, 761), (496, 762, 655, 609), (485, 484, 762, 496), (484, 593, 653, 762), (608, 763, 425, 426), (609, 655, 763, 608), (655, 654, 652, 763), (648, 764, 651, 649), (521, 520, 764, 648), (520, 433, 481, 764), (477, 765, 650, 583), (426, 425, 765, 477), (425, 521, 648, 765), (582, 766, 554, 453), (583, 650, 766, 582), (650, 649, 647, 766), (643, 767, 646, 644), (527, 526, 767, 643), (526, 447, 446, 767), (445, 768, 645, 545), (431, 430, 768, 445), (430, 527, 643, 768), (544, 769, 432, 433), (545, 645, 769, 544), (645, 644, 642, 769), (638, 770, 641, 639), (529, 528, 770, 638), (528, 428, 427, 770), (481, 771, 640, 589), (433, 432, 771, 481), (432, 529, 638, 771), (588, 772, 598, 455), (589, 640, 772, 588), (640, 639, 637, 772), (633, 773, 636, 634), (601, 600, 773, 633), (600, 489, 497, 773), (446, 774, 635, 547), (447, 492, 774, 446), (492, 601, 633, 774), (546, 775, 438, 428), (547, 635, 775, 546), (635, 634, 632, 775), (628, 776, 631, 629), (535, 534, 776, 628), (534, 435, 434, 776), (427, 777, 630, 523), (428, 438, 777, 427), (438, 535, 628, 777), (522, 778, 536, 491), (523, 630, 778, 522), (630, 629, 627, 778), (623, 779, 626, 624), (525, 429, 779, 623), (429, 424, 493, 779), (434, 780, 625, 531), (435, 524, 780, 434), (524, 525, 623, 780), (530, 781, 594, 440), (531, 625, 781, 530), (625, 624, 622, 781), (618, 782, 621, 619), (519, 518, 782, 618), (518, 480, 479, 782), (493, 783, 620, 603), (424, 423, 783, 493), (423, 519, 618, 783), (602, 784, 550, 487), (603, 620, 784, 602), (620, 619, 617, 784), (613, 785, 616, 614), (581, 580, 785, 613), (580, 483, 482, 785), (436, 786, 615, 533), (437, 476, 786, 436), (476, 581, 613, 786), (532, 787, 423, 424), (533, 615, 787, 532), (615, 614, 612, 787), (612, 788, 518, 519), (614, 616, 788, 612), (616, 591, 590, 788), (617, 789, 450, 551), (619, 621, 789, 617), (621, 587, 586, 789), (622, 790, 486, 595), (624, 626, 790, 622), (626, 603, 602, 790), (627, 791, 439, 537), (629, 631, 791, 627), (631, 531, 530, 791), (632, 792, 534, 535), (634, 636, 792, 632), (636, 611, 610, 792), (637, 793, 490, 599), (639, 641, 793, 637), (641, 523, 522, 793), (642, 794, 528, 529), (644, 646, 794, 642), (646, 547, 546, 794), (647, 795, 454, 555), (649, 651, 795, 647), (651, 589, 588, 795), (652, 796, 520, 521), (654, 656, 796, 652), (656, 545, 544, 796), (657, 797, 452, 553), (659, 661, 797, 657), (661, 583, 582, 797), (662, 798, 444, 543), (664, 666, 798, 662), (666, 609, 608, 798), (667, 799, 448, 549), (669, 671, 799, 667), (671, 607, 606, 799), (672, 800, 442, 541), (674, 676, 800, 672), (676, 513, 512, 800), (677, 801, 474, 579), (679, 681, 801, 677), (681, 575, 574, 801), (682, 802, 510, 511), (684, 686, 802, 682), (686, 539, 538, 802), (687, 468, 573), (689, 803, 687), (691, 506, 803), (804, 509, 692), (696, 692, 694), (605, 804, 696), (697, 805, 429, 525), (699, 701, 805, 697), (701, 533, 532, 805), (702, 464, 567), (704, 806, 702), (706, 504, 806), (707, 409, 503), (709, 807, 707), (711, 570, 807), (712, 407, 501), (714, 808, 712), (716, 498, 808), (717, 459, 561), (719, 809, 717), (721, 568, 809), (809, 568, 460), (808, 498, 408), (807, 570, 410), (806, 504, 465), (604, 413, 508), (803, 506, 469), (742, 687, 573), (741, 688, 689), (740, 412, 507), (739, 692, 509), (738, 693, 694), (494, 605, 696), (733, 702, 567), (732, 703, 704), (731, 411, 505), (730, 707, 503), (729, 708, 709), (728, 467, 571), (727, 712, 501), (726, 713, 714), (725, 405, 499), (724, 717, 561), (723, 718, 719), (722, 466, 569), (718, 722, 721), (501, 407, 722), (407, 408, 466), (411, 723, 720), (410, 500, 723), (500, 501, 718), (504, 724, 560), (505, 720, 724), (720, 719, 717), (713, 725, 716), (563, 562, 725), (562, 406, 405), (467, 726, 715), (462, 461, 726), (461, 563, 713), (570, 727, 500), (571, 715, 727), (715, 714, 712), (708, 728, 711), (517, 516, 728), (516, 462, 467), (564, 729, 710), (422, 421, 729), (421, 517, 708), (463, 730, 502), (565, 710, 730), (710, 709, 707), (703, 731, 706), (503, 409, 731), (409, 410, 411), (558, 732, 705), (415, 502, 732), (502, 503, 703), (458, 733, 566), (559, 705, 733), (705, 704, 702), (737, 696, 694), (556, 737, 693), (473, 494, 737), (458, 738, 695), (457, 456, 738), (456, 557, 693), (558, 739, 414), (559, 695, 739), (695, 694, 692), (688, 740, 691), (509, 508, 740), (508, 413, 412), (463, 741, 690), (415, 414, 741), (414, 509, 688), (564, 742, 572), (565, 690, 742), (690, 689, 687), (687, 803, 468), (689, 691, 803), (691, 507, 506), (804, 508, 509), (696, 804, 692), (605, 604, 804), (702, 806, 464), (704, 706, 806), (706, 505, 504), (707, 807, 409), (709, 711, 807), (711, 571, 570), (712, 808, 407), (714, 716, 808), (716, 499, 498), (717, 809, 459), (719, 721, 809), (721, 569, 568), (143, 64, 555, 454), (55, 191, 536, 537), (29, 140, 448, 449), (144, 65, 557, 456), (32, 141, 450, 451), (197, 26, 475, 548), (30, 142, 452, 453), (146, 67, 561, 459), (198, 31, 487, 550), (34, 143, 454, 455), (147, 68, 563, 461), (199, 29, 449, 552), (24, 144, 456, 457), (200, 30, 453, 554), (149, 70, 567, 464), (61, 197, 548, 549), (201, 27, 473, 556), (25, 146, 459, 460), (150, 71, 569, 466), (62, 198, 550, 551), (8, 147, 461, 462), (63, 199, 552, 553), (203, 2, 465, 560), (152, 73, 573, 468), (64, 200, 554, 555), (2, 149, 464, 465), (204, 0, 406, 562), (65, 201, 556, 557), (3, 150, 466, 408), (154, 75, 577, 472), (206, 24, 457, 566), (155, 76, 579, 474), (67, 203, 560, 561), (6, 152, 468, 469), (207, 25, 460, 568), (156, 77, 581, 476), (68, 204, 562, 563), (27, 154, 472, 473), (209, 5, 422, 572), (158, 79, 585, 478), (70, 206, 566, 567), (26, 155, 474, 475), (159, 80, 587, 479), (71, 207, 568, 569), (17, 156, 476, 437), (211, 10, 420, 576), (212, 6, 469, 578), (161, 82, 591, 482), (73, 209, 572, 573), (12, 158, 478, 418), (213, 28, 483, 580), (162, 83, 593, 484), (11, 159, 479, 480), (163, 84, 595, 486), (75, 211, 576, 577), (215, 33, 485, 584), (164, 85, 597, 488), (76, 212, 578, 579), (28, 161, 482, 483), (216, 32, 451, 586), (165, 86, 599, 490), (77, 213, 580, 581), (33, 162, 484, 485), (166, 87, 601, 492), (115, 36, 499, 405), (31, 163, 486, 487), (218, 11, 480, 590), (79, 215, 584, 585), (219, 16, 431, 592), (35, 164, 488, 489), (80, 216, 586, 587), (220, 22, 440, 594), (18, 165, 490, 491), (221, 17, 437, 596), (20, 166, 492, 447), (0, 115, 405, 406), (82, 218, 590, 591), (222, 34, 455, 598), (83, 219, 592, 593), (223, 35, 489, 600), (172, 3, 408, 498), (84, 220, 594, 595), (85, 221, 596, 597), (86, 222, 598, 599), (123, 44, 515, 419), (87, 223, 600, 601), (124, 45, 517, 421), (36, 172, 498, 499), (10, 123, 419, 420), (5, 124, 421, 422), (180, 12, 418, 514), (129, 50, 527, 430), (181, 8, 462, 516), (44, 180, 514, 515), (16, 129, 430, 431), (45, 181, 516, 517), (134, 55, 537, 439), (186, 20, 447, 526), (22, 134, 439, 440), (50, 186, 526, 527), (191, 18, 491, 536), (140, 61, 549, 448), (141, 62, 551, 450), (142, 63, 553, 452)])
me_plane.use_remesh_preserve_volume = False
me_plane.use_remesh_preserve_attributes = False
me_plane.use_mirror_vertex_groups = False
me_plane.update()

# ---- objects
ob_plane = bpy.data.objects.new('Plane', me_plane)
ob_lamp = bpy.data.objects.new('Lamp', light_lamp)
ob_camera = bpy.data.objects.new('Camera', cam_camera)

# ---- transforms, parenting, visibility, modifiers, constraints
ob_plane.location = (0.0, 0.0, 0.0)
ob_plane.lineart.crease_threshold = 0.0
ob_lamp.location = (4.076, 1.005, 5.904)
ob_lamp.rotation_euler = (0.6503, 0.05522, 1.866)
ob_lamp.lock_rotations_4d = False
ob_lamp.empty_display_type = 'ARROWS'
ob_lamp.color = (0.0, 0.0, 0.0, 0.0)
ob_lamp.lineart.crease_threshold = 0.0
ob_camera.location = (7.481, -6.508, 5.344)
ob_camera.rotation_euler = (1.109, 0.0, 0.8149)
ob_camera.lock_rotations_4d = False
ob_camera.empty_display_type = 'ARROWS'
ob_camera.color = (0.0, 0.0, 0.0, 0.0)
ob_camera.display_type = 'WIRE'
ob_camera.lineart.crease_threshold = 0.0

# ---- collection membership
col_collection_1.objects.link(ob_plane)
col_collection_1.objects.link(ob_lamp)
col_collection_1.objects.link(ob_camera)

# ---- scene / render settings (as saved in the file)
scene.camera = ob_camera
scene.frame_start = 1; scene.frame_end = 250; scene.frame_set(1)
scene.render.engine = 'BLENDER_EEVEE_NEXT'
scene.render.resolution_percentage = 50
scene.render.dither_intensity = 0.0
scene.cycles.use_denoising = False
scene.cycles.samples = 128
scene.cycles.sampling_pattern = 'TABULATED_SOBOL'
scene.cycles.light_sampling_threshold = 0.0
scene.cycles.use_adaptive_sampling = False
scene.cycles.use_light_tree = False
scene.cycles.blur_glossy = 0.0
scene.cycles.sample_clamp_indirect = 0.0
scene.view_settings.view_transform = 'Standard'
bpy.context.view_layer.update()

